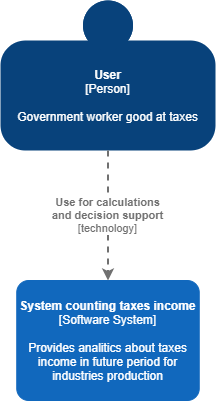

The diagram above was exported from draw.io. Its source (the exported page's mxGraphModel, read from the mxfile embedded in the PNG):
<mxGraphModel dx="1504" dy="818" grid="1" gridSize="10" guides="1" tooltips="1" connect="1" arrows="1" fold="1" page="1" pageScale="1" pageWidth="827" pageHeight="1169" math="0" shadow="0">
  <root>
    <mxCell id="0" />
    <mxCell id="1" parent="0" />
    <object placeholders="1" c4Name="User" c4Type="Person" c4Description="Government worker good at taxes" label="&lt;b&gt;%c4Name%&lt;/b&gt;&lt;div&gt;[%c4Type%]&lt;/div&gt;&lt;br&gt;&lt;div&gt;%c4Description%&lt;/div&gt;" id="2">
      <mxCell style="html=1;dashed=0;whitespace=wrap;fillColor=#08427b;strokeColor=none;fontColor=#ffffff;shape=mxgraph.c4.person;align=center;metaEdit=1;points=[[0.5,0,0],[1,0.5,0],[1,0.75,0],[0.75,1,0],[0.5,1,0],[0.25,1,0],[0,0.75,0],[0,0.5,0]];metaData={&quot;c4Type&quot;:{&quot;editable&quot;:false}};" vertex="1" parent="1">
        <mxGeometry x="140" y="70" width="215" height="150" as="geometry" />
      </mxCell>
    </object>
    <object placeholders="1" c4Name="System counting taxes income" c4Type="Software System" c4Description="Provides analitics about taxes income in future period for industries production" label="&lt;b&gt;%c4Name%&lt;/b&gt;&lt;div&gt;[%c4Type%]&lt;/div&gt;&lt;br&gt;&lt;div&gt;%c4Description%&lt;/div&gt;" id="3">
      <mxCell style="rounded=1;whiteSpace=wrap;html=1;labelBackgroundColor=none;fillColor=#1168BD;fontColor=#ffffff;align=center;arcSize=10;strokeColor=#1168BD;metaEdit=1;metaData={&quot;c4Type&quot;:{&quot;editable&quot;:false}};points=[[0.25,0,0],[0.5,0,0],[0.75,0,0],[1,0.25,0],[1,0.5,0],[1,0.75,0],[0.75,1,0],[0.5,1,0],[0.25,1,0],[0,0.75,0],[0,0.5,0],[0,0.25,0]];" vertex="1" parent="1">
        <mxGeometry x="156.25" y="350" width="182.5" height="120" as="geometry" />
      </mxCell>
    </object>
    <object placeholders="1" c4Type="Relationship" c4Technology="technology" c4Description="Use for calculations&#10;and decision support" label="&lt;div style=&quot;text-align: left&quot;&gt;&lt;div style=&quot;text-align: center&quot;&gt;&lt;b&gt;%c4Description%&lt;/b&gt;&lt;/div&gt;&lt;div style=&quot;text-align: center&quot;&gt;[%c4Technology%]&lt;/div&gt;&lt;/div&gt;" id="4">
      <mxCell style="edgeStyle=none;rounded=0;html=1;jettySize=auto;orthogonalLoop=1;strokeColor=#707070;strokeWidth=2;fontColor=#707070;jumpStyle=none;dashed=1;metaEdit=1;metaData={&quot;c4Type&quot;:{&quot;editable&quot;:false}};" edge="1" source="2" target="3" parent="1">
        <mxGeometry width="160" relative="1" as="geometry">
          <mxPoint x="10" y="280" as="sourcePoint" />
          <mxPoint x="170" y="280" as="targetPoint" />
        </mxGeometry>
      </mxCell>
    </object>
  </root>
</mxGraphModel>